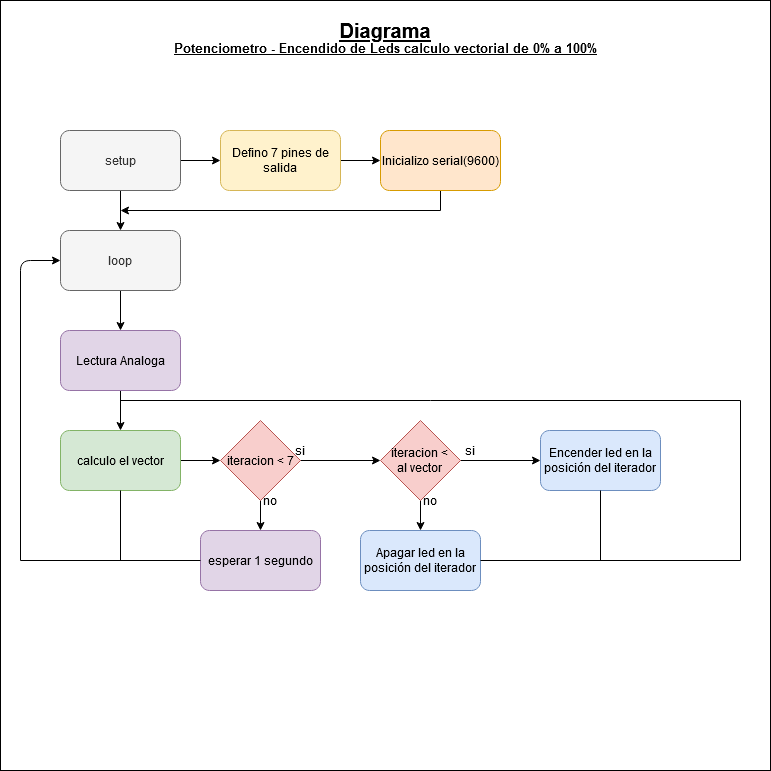

The diagram above was exported from draw.io. Its source (the exported page's mxGraphModel, read from the mxfile embedded in the PNG):
<mxGraphModel dx="1038" dy="1675" grid="1" gridSize="10" guides="1" tooltips="1" connect="1" arrows="1" fold="1" page="1" pageScale="1" pageWidth="850" pageHeight="1100" math="0" shadow="0">
  <root>
    <mxCell id="0" />
    <mxCell id="1" parent="0" />
    <mxCell id="mV7w_n5M4LXwtwKgWq0q-77" value="" style="whiteSpace=wrap;html=1;aspect=fixed;" vertex="1" parent="1">
      <mxGeometry x="150" y="-50" width="770" height="770" as="geometry" />
    </mxCell>
    <mxCell id="mV7w_n5M4LXwtwKgWq0q-78" value="" style="edgeStyle=orthogonalEdgeStyle;rounded=0;orthogonalLoop=1;jettySize=auto;html=1;" edge="1" source="mV7w_n5M4LXwtwKgWq0q-80" target="mV7w_n5M4LXwtwKgWq0q-82" parent="1">
      <mxGeometry relative="1" as="geometry" />
    </mxCell>
    <mxCell id="mV7w_n5M4LXwtwKgWq0q-79" value="" style="edgeStyle=orthogonalEdgeStyle;rounded=0;orthogonalLoop=1;jettySize=auto;html=1;" edge="1" source="mV7w_n5M4LXwtwKgWq0q-80" target="mV7w_n5M4LXwtwKgWq0q-97" parent="1">
      <mxGeometry relative="1" as="geometry" />
    </mxCell>
    <mxCell id="mV7w_n5M4LXwtwKgWq0q-80" value="setup" style="rounded=1;whiteSpace=wrap;html=1;fillColor=#f5f5f5;strokeColor=#666666;fontColor=#333333;" vertex="1" parent="1">
      <mxGeometry x="210" y="80" width="120" height="60" as="geometry" />
    </mxCell>
    <mxCell id="mV7w_n5M4LXwtwKgWq0q-81" value="" style="edgeStyle=orthogonalEdgeStyle;rounded=0;orthogonalLoop=1;jettySize=auto;html=1;" edge="1" source="mV7w_n5M4LXwtwKgWq0q-82" target="mV7w_n5M4LXwtwKgWq0q-84" parent="1">
      <mxGeometry relative="1" as="geometry" />
    </mxCell>
    <mxCell id="mV7w_n5M4LXwtwKgWq0q-82" value="loop" style="rounded=1;whiteSpace=wrap;html=1;fillColor=#f5f5f5;strokeColor=#666666;fontColor=#333333;" vertex="1" parent="1">
      <mxGeometry x="210" y="180" width="120" height="60" as="geometry" />
    </mxCell>
    <mxCell id="mV7w_n5M4LXwtwKgWq0q-83" value="" style="edgeStyle=orthogonalEdgeStyle;rounded=0;orthogonalLoop=1;jettySize=auto;html=1;" edge="1" source="mV7w_n5M4LXwtwKgWq0q-84" target="mV7w_n5M4LXwtwKgWq0q-86" parent="1">
      <mxGeometry relative="1" as="geometry" />
    </mxCell>
    <mxCell id="mV7w_n5M4LXwtwKgWq0q-84" value="Lectura Analoga" style="rounded=1;whiteSpace=wrap;html=1;fillColor=#e1d5e7;strokeColor=#9673a6;" vertex="1" parent="1">
      <mxGeometry x="210" y="280" width="120" height="60" as="geometry" />
    </mxCell>
    <mxCell id="mV7w_n5M4LXwtwKgWq0q-85" value="" style="edgeStyle=orthogonalEdgeStyle;rounded=0;orthogonalLoop=1;jettySize=auto;html=1;" edge="1" source="mV7w_n5M4LXwtwKgWq0q-86" target="mV7w_n5M4LXwtwKgWq0q-89" parent="1">
      <mxGeometry relative="1" as="geometry" />
    </mxCell>
    <mxCell id="mV7w_n5M4LXwtwKgWq0q-86" value="&lt;div&gt;&lt;br&gt;&lt;/div&gt;&lt;div&gt;calculo el vector&lt;/div&gt;&lt;div&gt;&lt;br&gt;&lt;/div&gt;" style="rounded=1;whiteSpace=wrap;html=1;fillColor=#d5e8d4;strokeColor=#82b366;" vertex="1" parent="1">
      <mxGeometry x="210" y="380" width="120" height="60" as="geometry" />
    </mxCell>
    <mxCell id="mV7w_n5M4LXwtwKgWq0q-87" value="" style="edgeStyle=orthogonalEdgeStyle;rounded=0;orthogonalLoop=1;jettySize=auto;html=1;" edge="1" source="mV7w_n5M4LXwtwKgWq0q-89" target="mV7w_n5M4LXwtwKgWq0q-92" parent="1">
      <mxGeometry relative="1" as="geometry" />
    </mxCell>
    <mxCell id="mV7w_n5M4LXwtwKgWq0q-88" value="" style="edgeStyle=orthogonalEdgeStyle;rounded=0;orthogonalLoop=1;jettySize=auto;html=1;" edge="1" source="mV7w_n5M4LXwtwKgWq0q-89" target="mV7w_n5M4LXwtwKgWq0q-94" parent="1">
      <mxGeometry relative="1" as="geometry" />
    </mxCell>
    <mxCell id="mV7w_n5M4LXwtwKgWq0q-89" value="iteracion &amp;lt; 7" style="rhombus;whiteSpace=wrap;html=1;fillColor=#f8cecc;strokeColor=#b85450;" vertex="1" parent="1">
      <mxGeometry x="370" y="370" width="80" height="80" as="geometry" />
    </mxCell>
    <mxCell id="mV7w_n5M4LXwtwKgWq0q-90" value="" style="edgeStyle=orthogonalEdgeStyle;rounded=0;orthogonalLoop=1;jettySize=auto;html=1;" edge="1" source="mV7w_n5M4LXwtwKgWq0q-92" target="mV7w_n5M4LXwtwKgWq0q-93" parent="1">
      <mxGeometry relative="1" as="geometry" />
    </mxCell>
    <mxCell id="mV7w_n5M4LXwtwKgWq0q-91" value="" style="edgeStyle=orthogonalEdgeStyle;rounded=0;orthogonalLoop=1;jettySize=auto;html=1;" edge="1" source="mV7w_n5M4LXwtwKgWq0q-92" target="mV7w_n5M4LXwtwKgWq0q-95" parent="1">
      <mxGeometry relative="1" as="geometry" />
    </mxCell>
    <mxCell id="mV7w_n5M4LXwtwKgWq0q-92" value="&lt;div&gt;iteracion &amp;lt; &lt;br&gt;&lt;/div&gt;&lt;div&gt;al vector&lt;/div&gt;" style="rhombus;whiteSpace=wrap;html=1;fillColor=#f8cecc;strokeColor=#b85450;" vertex="1" parent="1">
      <mxGeometry x="530" y="370" width="80" height="80" as="geometry" />
    </mxCell>
    <mxCell id="mV7w_n5M4LXwtwKgWq0q-93" value="Encender led en la posición del iterador" style="rounded=1;whiteSpace=wrap;html=1;fillColor=#dae8fc;strokeColor=#6c8ebf;" vertex="1" parent="1">
      <mxGeometry x="690" y="380" width="120" height="60" as="geometry" />
    </mxCell>
    <mxCell id="mV7w_n5M4LXwtwKgWq0q-94" value="esperar 1 segundo" style="rounded=1;whiteSpace=wrap;html=1;fillColor=#e1d5e7;strokeColor=#9673a6;" vertex="1" parent="1">
      <mxGeometry x="350" y="480" width="120" height="60" as="geometry" />
    </mxCell>
    <mxCell id="mV7w_n5M4LXwtwKgWq0q-95" value="Apagar led en la posición del iterador" style="rounded=1;whiteSpace=wrap;html=1;fillColor=#dae8fc;strokeColor=#6c8ebf;" vertex="1" parent="1">
      <mxGeometry x="510" y="480" width="120" height="60" as="geometry" />
    </mxCell>
    <mxCell id="mV7w_n5M4LXwtwKgWq0q-96" value="" style="edgeStyle=orthogonalEdgeStyle;rounded=0;orthogonalLoop=1;jettySize=auto;html=1;" edge="1" source="mV7w_n5M4LXwtwKgWq0q-97" target="mV7w_n5M4LXwtwKgWq0q-99" parent="1">
      <mxGeometry relative="1" as="geometry" />
    </mxCell>
    <mxCell id="mV7w_n5M4LXwtwKgWq0q-97" value="Defino 7 pines de salida" style="rounded=1;whiteSpace=wrap;html=1;fillColor=#fff2cc;strokeColor=#d6b656;" vertex="1" parent="1">
      <mxGeometry x="370" y="80" width="120" height="60" as="geometry" />
    </mxCell>
    <mxCell id="mV7w_n5M4LXwtwKgWq0q-98" style="edgeStyle=orthogonalEdgeStyle;rounded=0;orthogonalLoop=1;jettySize=auto;html=1;" edge="1" source="mV7w_n5M4LXwtwKgWq0q-99" parent="1">
      <mxGeometry relative="1" as="geometry">
        <mxPoint x="270" y="160" as="targetPoint" />
        <Array as="points">
          <mxPoint x="590" y="160" />
        </Array>
      </mxGeometry>
    </mxCell>
    <mxCell id="mV7w_n5M4LXwtwKgWq0q-99" value="Inicializo serial(9600)" style="rounded=1;whiteSpace=wrap;html=1;fillColor=#ffe6cc;strokeColor=#d79b00;" vertex="1" parent="1">
      <mxGeometry x="530" y="80" width="120" height="60" as="geometry" />
    </mxCell>
    <mxCell id="mV7w_n5M4LXwtwKgWq0q-100" value="" style="endArrow=none;html=1;" edge="1" parent="1">
      <mxGeometry width="50" height="50" relative="1" as="geometry">
        <mxPoint x="270" y="350" as="sourcePoint" />
        <mxPoint x="890" y="350" as="targetPoint" />
        <Array as="points" />
      </mxGeometry>
    </mxCell>
    <mxCell id="mV7w_n5M4LXwtwKgWq0q-101" value="" style="endArrow=none;html=1;" edge="1" parent="1">
      <mxGeometry width="50" height="50" relative="1" as="geometry">
        <mxPoint x="630" y="510" as="sourcePoint" />
        <mxPoint x="890" y="510" as="targetPoint" />
      </mxGeometry>
    </mxCell>
    <mxCell id="mV7w_n5M4LXwtwKgWq0q-102" value="" style="endArrow=none;html=1;" edge="1" parent="1">
      <mxGeometry width="50" height="50" relative="1" as="geometry">
        <mxPoint x="890" y="510" as="sourcePoint" />
        <mxPoint x="890" y="350" as="targetPoint" />
      </mxGeometry>
    </mxCell>
    <mxCell id="mV7w_n5M4LXwtwKgWq0q-103" value="" style="endArrow=none;html=1;entryX=0.5;entryY=1;entryDx=0;entryDy=0;" edge="1" target="mV7w_n5M4LXwtwKgWq0q-93" parent="1">
      <mxGeometry width="50" height="50" relative="1" as="geometry">
        <mxPoint x="750" y="510" as="sourcePoint" />
        <mxPoint x="780" y="460" as="targetPoint" />
      </mxGeometry>
    </mxCell>
    <mxCell id="mV7w_n5M4LXwtwKgWq0q-104" value="" style="endArrow=none;html=1;entryX=0;entryY=0.5;entryDx=0;entryDy=0;" edge="1" target="mV7w_n5M4LXwtwKgWq0q-94" parent="1">
      <mxGeometry width="50" height="50" relative="1" as="geometry">
        <mxPoint x="170" y="510" as="sourcePoint" />
        <mxPoint x="250" y="470" as="targetPoint" />
      </mxGeometry>
    </mxCell>
    <mxCell id="mV7w_n5M4LXwtwKgWq0q-105" value="" style="endArrow=classic;html=1;entryX=0;entryY=0.5;entryDx=0;entryDy=0;" edge="1" target="mV7w_n5M4LXwtwKgWq0q-82" parent="1">
      <mxGeometry width="50" height="50" relative="1" as="geometry">
        <mxPoint x="170" y="510" as="sourcePoint" />
        <mxPoint x="170" y="200" as="targetPoint" />
        <Array as="points">
          <mxPoint x="170" y="210" />
        </Array>
      </mxGeometry>
    </mxCell>
    <mxCell id="mV7w_n5M4LXwtwKgWq0q-106" value="" style="endArrow=none;html=1;" edge="1" parent="1">
      <mxGeometry width="50" height="50" relative="1" as="geometry">
        <mxPoint x="270" y="510" as="sourcePoint" />
        <mxPoint x="270" y="440" as="targetPoint" />
      </mxGeometry>
    </mxCell>
    <mxCell id="mV7w_n5M4LXwtwKgWq0q-107" value="si" style="text;html=1;strokeColor=none;fillColor=none;align=center;verticalAlign=middle;whiteSpace=wrap;rounded=0;" vertex="1" parent="1">
      <mxGeometry x="430" y="390" width="40" height="20" as="geometry" />
    </mxCell>
    <mxCell id="mV7w_n5M4LXwtwKgWq0q-108" value="si" style="text;html=1;strokeColor=none;fillColor=none;align=center;verticalAlign=middle;whiteSpace=wrap;rounded=0;" vertex="1" parent="1">
      <mxGeometry x="600" y="390" width="40" height="20" as="geometry" />
    </mxCell>
    <mxCell id="mV7w_n5M4LXwtwKgWq0q-109" value="no" style="text;html=1;strokeColor=none;fillColor=none;align=center;verticalAlign=middle;whiteSpace=wrap;rounded=0;" vertex="1" parent="1">
      <mxGeometry x="400" y="440" width="40" height="20" as="geometry" />
    </mxCell>
    <mxCell id="mV7w_n5M4LXwtwKgWq0q-110" value="no" style="text;html=1;strokeColor=none;fillColor=none;align=center;verticalAlign=middle;whiteSpace=wrap;rounded=0;" vertex="1" parent="1">
      <mxGeometry x="560" y="440" width="40" height="20" as="geometry" />
    </mxCell>
    <mxCell id="mV7w_n5M4LXwtwKgWq0q-112" value="&lt;br&gt;&lt;h1 id=&quot;d_page_title&quot; class=&quot;d2l-heading-title&quot; style=&quot;font-size: 13px&quot;&gt;&lt;span class=&quot;vui-heading-1&quot; style=&quot;font-size: 13px&quot;&gt;Potenciometro - Encendido de Leds calculo vectorial de 0% a 100%&lt;/span&gt;&lt;/h1&gt;" style="text;html=1;strokeColor=none;fillColor=none;align=center;verticalAlign=middle;whiteSpace=wrap;rounded=0;fontSize=13;fontStyle=4" vertex="1" parent="1">
      <mxGeometry x="280" y="-20" width="510" height="20" as="geometry" />
    </mxCell>
    <mxCell id="mV7w_n5M4LXwtwKgWq0q-113" value="Diagrama" style="text;html=1;strokeColor=none;fillColor=none;align=center;verticalAlign=middle;whiteSpace=wrap;rounded=0;fontSize=20;fontStyle=5" vertex="1" parent="1">
      <mxGeometry x="455" y="-30" width="160" height="20" as="geometry" />
    </mxCell>
  </root>
</mxGraphModel>